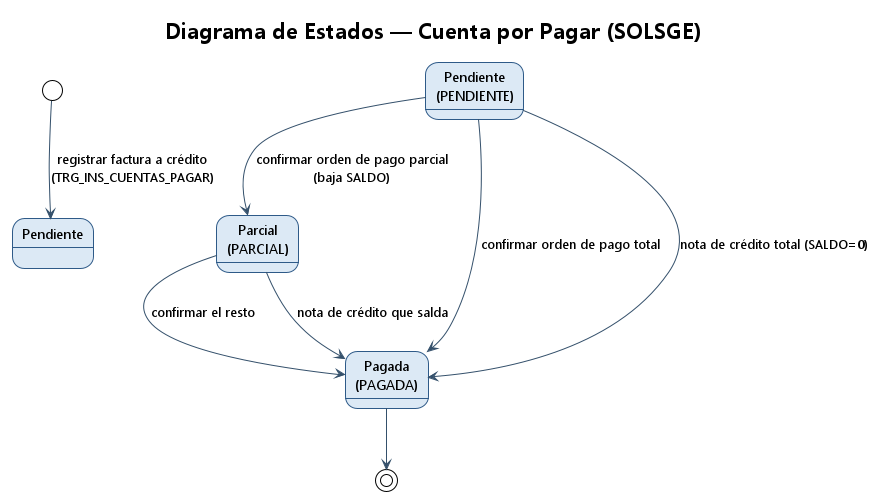

The diagram above was rendered by PlantUML. Its source (embedded in the PNG):
@startuml estados_cuenta_pagar
!theme plain
skinparam backgroundColor #FFFFFF
skinparam shadowing false
skinparam DefaultFontName Segoe UI
skinparam state {
  BackgroundColor #DCE9F5
  BorderColor #2E5A88
  ArrowColor #34506B
  FontSize 13 }
title Diagrama de Estados — Cuenta por Pagar (SOLSGE)

[*] --> Pendiente : registrar factura a crédito\n(TRG_INS_CUENTAS_PAGAR)
state "Pendiente\n(PENDIENTE)" as P
state "Parcial\n(PARCIAL)" as PA
state "Pagada\n(PAGADA)" as PG

P --> PA : confirmar orden de pago parcial\n(baja SALDO)
P --> PG : confirmar orden de pago total
PA --> PG : confirmar el resto
P --> PG : nota de crédito total (SALDO=0)
PA --> PG : nota de crédito que salda
PG --> [*]
@enduml